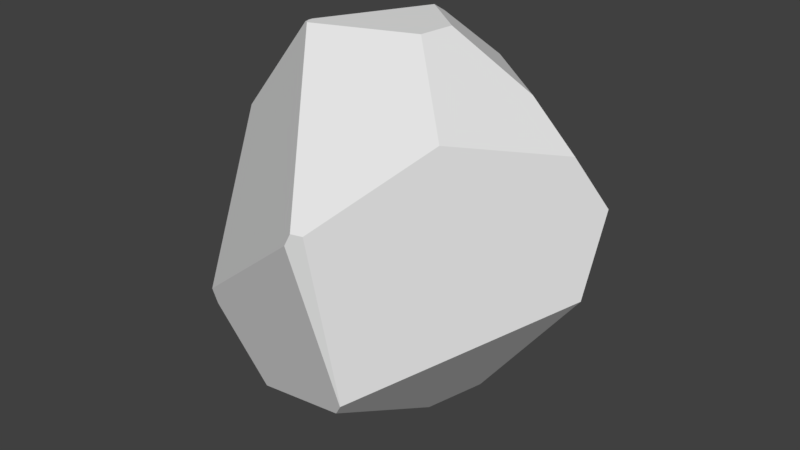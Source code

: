 # Source: S_Rock_11.blend  (saved by Blender 2.80.75; exported with 4.5.12 LTS)
import bpy
from mathutils import Matrix  # noqa: F401  (used for matrix-valued properties, if any)

bpy.ops.wm.read_factory_settings(use_empty=True)
scene = bpy.context.scene
scene.name = 'Scene'

# ---- collections
col_collection_1 = bpy.data.collections.new('Collection 1'); scene.collection.children.link(col_collection_1)

# ---- world
world_world = bpy.data.worlds.new('World'); scene.world = world_world
world_world.color = (0.05088, 0.05088, 0.05088)
world_world.use_sun_shadow = False
world_world.sun_shadow_jitter_overblur = 0.0
world_world.cycles.sampling_method = 'MANUAL'

# ---- meshes
me_icosphere = bpy.data.meshes.new('Icosphere')
me_icosphere.from_pydata([(-1.674, -1.66, -1.428), (0.7264, -2.587, 0.416), (2.756, 0.7623, 0.2224), (0.9455, -2.52, 0.5705), (0.8015, -2.567, 0.5753), (1.261, -2.347, -1.58), (2.685, 0.4143, -0.9138), (1.252, -2.349, -1.59), (-1.607, -1.638, -1.638), (1.125, -2.284, -1.775), (-0.6691, -1.71, -2.506), (-0.5852, 2.313, -0.6908), (-2.194, -0.282, 0.6395), (-0.7441, -0.6486, 2.158), (-2.093, 0.8765, 0.6485), (2.473, 0.3786, 0.9486), (1.642, -1.085, 1.337), (-1.583, 1.411, 0.8956), (-1.936, 1.045, 0.7956), (1.76, 0.5315, 1.481), (0.449, 2.244, 0.7975), (0.1592, 2.357, 0.6526), (-0.7749, 1.716, 1.316), (-0.01081, 1.123, 2.033), (0.4654, 1.704, 1.409), (-0.6793, -0.6917, 2.17), (-0.6761, -0.6941, 2.17), (-0.7274, -0.6115, 2.172), (0.658, -0.19, 2.168), (-0.7214, -0.5509, 2.173), (0.7398, 0.2863, 2.177), (0.06254, 0.8145, 2.194), (1.133, 0.5941, -2.923), (-1.107, 0.05126, -2.76), (-0.5022, -0.6293, -3.078), (0.7761, -0.08719, -3.094), (-1.261, 1.55, -1.834), (-0.7441, 2.089, -1.607), (-1.122, 1.183, -2.384), (-0.4581, 1.687, -2.319)], [], [(39, 37, 11, 21, 20, 2, 6, 32), (18, 14, 12, 13, 27, 29), (23, 24, 20, 21, 22), (24, 23, 31, 30, 19), (15, 16, 3, 5, 6, 2), (39, 32, 35, 34, 33, 38), (23, 22, 17, 18, 29, 31), (19, 30, 28, 16, 15), (39, 38, 36, 37), (13, 25, 27), (36, 38, 33, 8, 0, 12, 14), (26, 4, 3, 16, 28), (35, 9, 10, 34), (21, 11, 17, 22), (1, 0, 8, 10, 9, 7), (26, 28, 30, 31, 29, 27, 25), (7, 9, 35, 32, 6, 5), (20, 24, 19, 15, 2), (13, 12, 0, 1, 4, 26, 25), (10, 8, 33, 34), (17, 11, 37, 36, 14, 18), (5, 3, 4, 1, 7)])
_uv = me_icosphere.uv_layers.new(name='UVMap')
_uv.uv.foreach_set('vector', [0.8292, 0.4639, 0.8931, 0.5199, 0.9258, 0.6197, 0.9258, 0.7933, 0.9062, 0.8231, 0.6597, 0.8878, 0.6072, 0.7706, 0.6484, 0.4878, 0.5943, 0.4639, 0.6072, 0.4828, 0.5801, 0.5558, 0.3951, 0.4934, 0.3943, 0.4903, 0.3957, 0.4864, 0.1798, 0.01526, 0.2602, 0.05702, 0.3051, 0.115, 0.2957, 0.139, 0.1803, 0.1099, 1.0, 0.3877, 0.943, 0.4463, 0.9233, 0.4379, 0.9077, 0.357, 0.9586, 0.2333, 0.9676, 0.1327, 0.8232, 0.1784, 0.6714, 0.1464, 0.6699, 0.0, 0.9548, 0.007434, 1.0, 0.07886, 0.6572, 0.04951, 0.662, 0.2193, 0.6029, 0.2019, 0.51, 0.09712, 0.5248, 0.02668, 0.595, 0.0, 0.1798, 0.01526, 0.1803, 0.1099, 0.1222, 0.1872, 0.08228, 0.2153, 0.04041, 0.04877, 0.1639, 0.0, 0.9586, 0.2333, 0.9077, 0.357, 0.8664, 0.347, 0.8232, 0.1784, 0.9676, 0.1327, 0.3051, 0.4864, 0.236, 0.5236, 0.23, 0.4646, 0.2864, 0.4149, 0.7744, 0.457, 0.7737, 0.4503, 0.7782, 0.4576, 0.23, 0.4646, 0.236, 0.5236, 0.1887, 0.5792, 0.03421, 0.5009, 0.0225, 0.4812, 0.0, 0.2597, 0.06716, 0.2388, 0.7736, 0.4499, 0.662, 0.158, 0.6714, 0.1464, 0.8232, 0.1784, 0.8664, 0.347, 0.6029, 0.2019, 0.4142, 0.3726, 0.4058, 0.1446, 0.51, 0.09712, 0.2957, 0.139, 0.2823, 0.3086, 0.1222, 0.1872, 0.1803, 0.1099, 0.3174, 0.8169, 0.6013, 0.8412, 0.6072, 0.8601, 0.5809, 0.9697, 0.4032, 1.0, 0.3835, 0.9922, 0.7736, 0.4499, 0.8664, 0.347, 0.9077, 0.357, 0.9233, 0.4379, 0.7833, 0.4593, 0.7782, 0.4576, 0.7737, 0.4503, 0.4088, 0.3953, 0.4142, 0.3726, 0.6029, 0.2019, 0.662, 0.2193, 0.6485, 0.4639, 0.409, 0.3965, 0.9062, 0.8231, 0.9001, 0.8826, 0.759, 0.9569, 0.6852, 0.9429, 0.6597, 0.8878, 0.3951, 0.4934, 0.5801, 0.5558, 0.6013, 0.8412, 0.3174, 0.8169, 0.3051, 0.8042, 0.3884, 0.4974, 0.3886, 0.4972, 0.4058, 0.1446, 0.3446, 0.08723, 0.5248, 0.02668, 0.51, 0.09712, 0.1222, 0.1872, 0.2823, 0.3086, 0.2864, 0.4149, 0.23, 0.4646, 0.06716, 0.2388, 0.08228, 0.2153, 0.409, 0.3965, 0.3146, 0.4639, 0.3051, 0.4518, 0.3056, 0.4383, 0.4088, 0.3953])
me_icosphere.use_remesh_preserve_volume = False
me_icosphere.use_remesh_preserve_attributes = False
me_icosphere.use_mirror_vertex_groups = False
me_icosphere.update()
me_icosphere.normals_split_custom_set([tuple(v) for v in zip(*[iter([0.4666, 0.8371, -0.2856, 0.4666, 0.8371, -0.2856, 0.4666, 0.8371, -0.2856, 0.4666, 0.8371, -0.2856, 0.4666, 0.8371, -0.2856, 0.4666, 0.8371, -0.2856, 0.4666, 0.8371, -0.2856, 0.4666, 0.8371, -0.2856, -0.7152, 0.05694, 0.6966, -0.7152, 0.05694, 0.6966, -0.7152, 0.05694, 0.6966, -0.7152, 0.05694, 0.6966, -0.7152, 0.05694, 0.6966, -0.7152, 0.05694, 0.6966, -0.04185, 0.7477, 0.6627, -0.04185, 0.7477, 0.6627, -0.04185, 0.7477, 0.6627, -0.04185, 0.7477, 0.6627, -0.04185, 0.7477, 0.6627, 0.4052, 0.495, 0.7686, 0.4052, 0.495, 0.7686, 0.4052, 0.495, 0.7686, 0.4052, 0.495, 0.7686, 0.4052, 0.495, 0.7686, 0.8761, -0.4736, 0.09041, 0.8761, -0.4736, 0.09041, 0.8761, -0.4736, 0.09041, 0.8761, -0.4736, 0.09041, 0.8761, -0.4736, 0.09041, 0.8761, -0.4736, 0.09041, -0.1435, 0.3107, -0.9396, -0.1435, 0.3107, -0.9396, -0.1435, 0.3107, -0.9396, -0.1435, 0.3107, -0.9396, -0.1435, 0.3107, -0.9396, -0.1435, 0.3107, -0.9396, -0.5258, 0.29, 0.7996, -0.5258, 0.29, 0.7996, -0.5258, 0.29, 0.7996, -0.5258, 0.29, 0.7996, -0.5258, 0.29, 0.7996, -0.5258, 0.29, 0.7996, 0.5783, -0.1143, 0.8078, 0.5783, -0.1143, 0.8078, 0.5783, -0.1143, 0.8078, 0.5783, -0.1143, 0.8078, 0.5783, -0.1143, 0.8078, -0.4606, 0.6806, -0.5698, -0.4606, 0.6806, -0.5698, -0.4606, 0.6806, -0.5698, -0.4606, 0.6806, -0.5698, -0.3137, -0.2121, 0.9255, -0.3137, -0.2121, 0.9255, -0.3137, -0.2121, 0.9255, -0.9514, 0.0852, -0.2959, -0.9514, 0.0852, -0.2959, -0.9514, 0.0852, -0.2959, -0.9514, 0.0852, -0.2959, -0.9514, 0.0852, -0.2959, -0.9514, 0.0852, -0.2959, -0.9514, 0.0852, -0.2959, 0.2039, -0.5364, 0.819, 0.2039, -0.5364, 0.819, 0.2039, -0.5364, 0.819, 0.2039, -0.5364, 0.819, 0.2039, -0.5364, 0.819, 0.1937, -0.4821, -0.8545, 0.1937, -0.4821, -0.8545, 0.1937, -0.4821, -0.8545, 0.1937, -0.4821, -0.8545, -0.4423, 0.8702, 0.217, -0.4423, 0.8702, 0.217, -0.4423, 0.8702, 0.217, -0.4423, 0.8702, 0.217, -0.2351, -0.9562, -0.1746, -0.2351, -0.9562, -0.1746, -0.2351, -0.9562, -0.1746, -0.2351, -0.9562, -0.1746, -0.2351, -0.9562, -0.1746, -0.2351, -0.9562, -0.1746, 0.009173, -0.02014, 0.9998, 0.009173, -0.02014, 0.9998, 0.009173, -0.02014, 0.9998, 0.009173, -0.02014, 0.9998, 0.009173, -0.02014, 0.9998, 0.009173, -0.02014, 0.9998, 0.009173, -0.02014, 0.9998, 0.7568, -0.2439, -0.6065, 0.7568, -0.2439, -0.6065, 0.7568, -0.2439, -0.6065, 0.7568, -0.2439, -0.6065, 0.7568, -0.2439, -0.6065, 0.7568, -0.2439, -0.6065, 0.5447, 0.6353, 0.5475, 0.5447, 0.6353, 0.5475, 0.5447, 0.6353, 0.5475, 0.5447, 0.6353, 0.5475, 0.5447, 0.6353, 0.5475, -0.5619, -0.7466, 0.3562, -0.5619, -0.7466, 0.3562, -0.5619, -0.7466, 0.3562, -0.5619, -0.7466, 0.3562, -0.5619, -0.7466, 0.3562, -0.5621, -0.7463, 0.3564, -0.562, -0.7464, 0.3565, -0.6657, -0.2661, -0.6971, -0.6657, -0.2661, -0.6971, -0.6657, -0.2661, -0.6971, -0.6657, -0.2661, -0.6971, -0.7111, 0.7014, -0.04812, -0.7111, 0.7014, -0.04812, -0.7111, 0.7014, -0.04812, -0.7111, 0.7014, -0.04812, -0.7111, 0.7014, -0.04812, -0.7111, 0.7014, -0.04812, 0.3114, -0.9498, -0.03075, 0.3114, -0.9498, -0.03075, 0.3114, -0.9498, -0.03075, 0.3114, -0.9498, -0.03075, 0.3114, -0.9498, -0.03075])] * 3)])

# ---- objects
ob_icosphere = bpy.data.objects.new('Icosphere', me_icosphere)

# ---- transforms, parenting, visibility, modifiers, constraints
ob_icosphere.location = (-0.1795, 0.05926, 1.591)
ob_icosphere.lineart.crease_threshold = 0.0

# ---- collection membership
col_collection_1.objects.link(ob_icosphere)

# ---- scene / render settings (as saved in the file)
scene.frame_start = 1; scene.frame_end = 250; scene.frame_set(1)
scene.render.engine = 'BLENDER_EEVEE_NEXT'
scene.render.resolution_percentage = 50
scene.render.dither_intensity = 0.0
scene.cycles.use_denoising = False
scene.cycles.samples = 128
scene.cycles.sampling_pattern = 'TABULATED_SOBOL'
scene.cycles.use_adaptive_sampling = False
scene.cycles.use_light_tree = False
scene.cycles.blur_glossy = 0.0
scene.cycles.sample_clamp_indirect = 0.0
scene.view_settings.view_transform = 'Standard'
bpy.context.view_layer.update()

# ---- added for rendering (the .blend has no active camera and no usable light): camera, sun
cam_auto = bpy.data.cameras.new('AutoCamera')
cam_auto.lens = 50.0
cam_auto.sensor_width = 36.0
cam_auto.clip_end = 1000.0
ob_auto_camera = bpy.data.objects.new('AutoCamera', cam_auto)
scene.collection.objects.link(ob_auto_camera)
ob_auto_camera.location = (8.21467, -9.79163, 7.63119)
ob_auto_camera.rotation_euler = (1.09748, -7.21219e-08, 0.694738)
scene.camera = ob_auto_camera
light_auto_sun = bpy.data.lights.new('AutoSun', 'SUN')
light_auto_sun.energy = 3.0
light_auto_sun.angle = 0.0523599
ob_auto_sun = bpy.data.objects.new('AutoSun', light_auto_sun)
scene.collection.objects.link(ob_auto_sun)
ob_auto_sun.rotation_euler = (0.872665, 0.174533, 0.523599)
bpy.context.view_layer.update()
